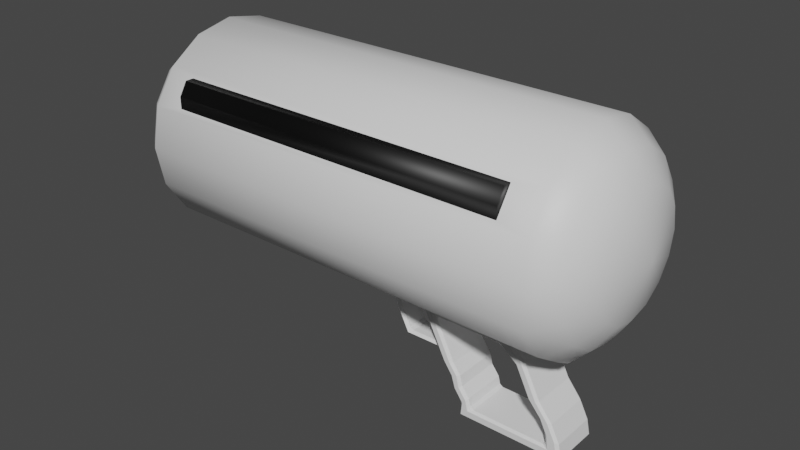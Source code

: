 # Source: Weapon.blend  (saved by Blender 3.4.6; exported with 4.5.12 LTS)
import bpy
from mathutils import Matrix  # noqa: F401  (used for matrix-valued properties, if any)

bpy.ops.wm.read_factory_settings(use_empty=True)
scene = bpy.context.scene
scene.name = 'Scene'

# ---- collections
col_collection = bpy.data.collections.new('Collection'); scene.collection.children.link(col_collection)

# ---- materials (node trees are filled in below, after node groups)
mat_material = bpy.data.materials.new('Material')
mat_material.alpha_threshold = 0.0
mat_material.use_transparent_shadow = False
mat_material.roughness = 0.5
mat_material.line_color = (0.0, 0.0, 0.0, 1.0)
mat_x = bpy.data.materials.new('マテリアル')
mat_x.use_transparent_shadow = False

# ---- material node trees
mat_material.use_nodes = True; mat_material.node_tree.nodes.clear()
_N = mat_material.node_tree.nodes; _L = mat_material.node_tree.links
n0 = _N.new('ShaderNodeOutputMaterial'); n0.name = 'Material Output'; n0.location = (300, 300)
n1 = _N.new('ShaderNodeBsdfPrincipled'); n1.name = 'Principled BSDF'; n1.location = (10, 300)
n1.distribution = 'GGX'
n1.subsurface_method = 'RANDOM_WALK_SKIN'
n1.inputs[3].default_value = 1.45
n1.inputs[27].default_value = (0.0, 0.0, 0.0, 1.0)
n1.inputs[28].default_value = 1.0
_L.new(n1.outputs[0], n0.inputs[0])
n0.is_active_output = True
mat_x.use_nodes = True; mat_x.node_tree.nodes.clear()
_N = mat_x.node_tree.nodes; _L = mat_x.node_tree.links
n0 = _N.new('ShaderNodeBsdfPrincipled'); n0.name = 'プリンシプルBSDF'; n0.location = (10, 300)
n0.distribution = 'GGX'
n0.subsurface_method = 'RANDOM_WALK_SKIN'
n0.inputs[0].default_value = (0.0, 0.0, 0.0, 1.0)
n0.inputs[3].default_value = 1.45
n0.inputs[27].default_value = (0.0, 0.0, 0.0, 1.0)
n0.inputs[28].default_value = 1.0
n1 = _N.new('ShaderNodeOutputMaterial'); n1.name = 'マテリアル出力'; n1.location = (300, 300)
_L.new(n0.outputs[0], n1.inputs[0])
n1.is_active_output = True

# ---- world
world_world = bpy.data.worlds.new('World'); scene.world = world_world
world_world.use_nodes = True; world_world.node_tree.nodes.clear()
_N = world_world.node_tree.nodes; _L = world_world.node_tree.links
n0 = _N.new('ShaderNodeOutputWorld'); n0.name = 'World Output'; n0.location = (300, 300)
n1 = _N.new('ShaderNodeBackground'); n1.name = 'Background'; n1.location = (10, 300)
n1.inputs[0].default_value = (0.05088, 0.05088, 0.05088, 1.0)
_L.new(n1.outputs[0], n0.inputs[0])
n0.is_active_output = True
world_world.color = (0.05088, 0.05088, 0.05088)
world_world.use_sun_shadow = False
world_world.sun_shadow_jitter_overblur = 0.0

# ---- meshes
me_x = bpy.data.meshes.new('円柱')
me_x.from_pydata([(-2.0, 0.0, -1.0), (2.0, -7.451e-09, -1.0), (-2.0, -0.3827, -0.9239), (2.0, -0.3827, -0.9239), (-2.0, -0.7071, -0.7071), (2.0, -0.7071, -0.7071), (-2.0, -0.9239, -0.3827), (2.0, -0.9239, -0.3827), (-2.0, -1.0, -7.55e-08), (2.0, -1.0, 7.55e-08), (-1.7, -0.8961, 0.4243), (1.7, -0.8961, 0.4243), (-1.7, -0.7349, 0.6655), (1.7, -0.7349, 0.6655), (-2.0, -0.3827, 0.9239), (2.0, -0.3827, 0.9239), (-2.0, 0.0, 1.0), (2.0, -7.451e-09, 1.0), (2.5, 4.774e-09, 1.371e-07), (2.384, 0.0, 0.5672), (2.384, -0.217, 0.524), (2.384, -0.4011, 0.4011), (2.384, -0.524, 0.217), (2.384, -0.5672, 1.183e-07), (2.384, -0.524, -0.217), (2.384, -0.4011, -0.4011), (2.384, -0.217, -0.524), (2.384, -7.451e-09, -0.5672), (1.7, -0.8172, 0.6655), (-2.295, -3.371e-09, -0.2698), (-2.295, -0.1033, -0.2493), (-2.295, -0.1908, -0.1908), (-2.295, -0.2493, -0.1033), (-2.295, -0.2698, -1.164e-07), (-2.295, -0.2493, 0.1033), (-2.295, -0.1908, 0.1908), (-2.295, -0.1033, 0.2493), (-2.295, -3.371e-09, 0.2698), (-1.7, -0.8172, 0.6655), (2.0, -0.9239, 0.3827), (-2.0, -0.9239, 0.3827), (2.0, -0.7071, 0.7071), (-2.0, -0.7071, 0.7071), (-1.7, -0.8961, 0.5379), (1.7, -0.8961, 0.5379), (-2.351, 0.0, -0.605), (-2.37, 0.0, -0.5184), (-2.37, -0.1984, -0.479), (-2.351, -0.2315, -0.5589), (-2.37, -0.3666, -0.3666), (-2.351, -0.4278, -0.4278), (-2.37, -0.479, -0.1984), (-2.351, -0.5589, -0.2315), (-2.37, -0.5184, -1.104e-07), (-2.351, -0.605, -1.063e-07), (-2.37, -0.479, 0.1984), (-2.351, -0.5589, 0.2315), (-2.37, -0.3666, 0.3666), (-2.351, -0.4278, 0.4278), (-2.37, -0.1984, 0.479), (-2.351, -0.2315, 0.5589), (-2.37, -2.078e-09, 0.5184), (-2.351, 0.0, 0.605), (-2.295, -3.371e-09, -8.386e-08), (-2.209, -0.3185, -0.7689), (-2.208, 0.0, -0.8314), (-2.209, -0.5885, -0.5885), (-2.209, -0.7689, -0.3185), (-2.209, -0.8322, -9.347e-08), (-2.209, -0.7689, 0.3185), (-2.209, -0.5885, 0.5885), (-2.209, -0.3185, 0.7689), (-2.208, 0.0, 0.8314), (2.228, 5.588e-09, 0.8156), (2.229, -0.3124, 0.7543), (2.229, -0.5773, 0.5773), (2.229, -0.7543, 0.3124), (2.229, -0.8165, 9.964e-08), (2.229, -0.7543, -0.3124), (2.229, -0.5773, -0.5773), (2.229, -0.3124, -0.7543), (2.228, -5.588e-09, -0.8156), (2.003, -0.243, -1.0), (-2.003, -0.243, -1.0)], [], [(6, 7, 9, 8), (26, 27, 18), (25, 26, 18), (24, 25, 18), (23, 24, 18), (22, 23, 18), (21, 22, 18), (20, 21, 18), (19, 20, 18), (49, 51, 32, 31), (76, 75, 41, 39), (51, 53, 33, 32), (47, 49, 31, 30), (80, 79, 5, 3), (46, 47, 30, 29), (43, 44, 28, 38), (78, 77, 9, 7), (53, 55, 34, 33), (79, 78, 7, 5), (57, 59, 36, 35), (75, 74, 15, 41), (55, 57, 35, 34), (77, 76, 39, 9), (74, 73, 17, 15), (59, 61, 37, 36), (14, 15, 17, 16), (43, 12, 10), (72, 71, 14, 16), (71, 70, 42, 14), (70, 69, 40, 42), (42, 41, 15, 14), (69, 68, 8, 40), (2, 3, 5, 4), (68, 67, 6, 8), (8, 9, 39, 40), (67, 66, 4, 6), (66, 64, 2, 4), (4, 5, 7, 6), (83, 82, 3, 2), (13, 12, 38, 28), (11, 10, 40, 39), (12, 13, 41, 42), (13, 28, 44), (13, 11, 39, 41), (13, 44, 11), (10, 12, 42, 40), (43, 38, 12), (10, 11, 44, 43), (30, 63, 29), (60, 62, 61, 59), (58, 60, 59, 57), (56, 58, 57, 55), (54, 56, 55, 53), (52, 54, 53, 51), (50, 52, 51, 49), (48, 50, 49, 47), (45, 48, 47, 46), (65, 0, 83), (31, 63, 30), (33, 63, 32), (32, 63, 31), (63, 36, 37), (36, 63, 35), (35, 63, 34), (34, 63, 33), (48, 45, 65, 64), (50, 48, 64, 66), (52, 50, 66, 67), (54, 52, 67, 68), (56, 54, 68, 69), (58, 56, 69, 70), (60, 58, 70, 71), (62, 60, 71, 72), (20, 19, 73, 74), (23, 22, 76, 77), (21, 20, 74, 75), (25, 24, 78, 79), (27, 26, 80, 81), (24, 23, 77, 78), (26, 25, 79, 80), (22, 21, 75, 76), (0, 1, 82, 83), (1, 81, 82), (64, 83, 2), (64, 65, 83), (80, 3, 82), (80, 82, 81)])
me_x.polygons.foreach_set('use_smooth', [True] * 87)
me_x.polygons.foreach_set('material_index', [0, 0, 0, 0, 0, 0, 0, 0, 0, 1, 0, 1, 1, 0, 1, 1, 0, 1, 0, 1, 0, 1, 0, 0, 1, 0, 1, 0, 0, 0, 0, 0, 0, 0, 0, 0, 0, 0, 0, 1, 0, 0, 1, 0, 1, 0, 1, 1, 1, 1, 1, 1, 1, 1, 1, 1, 1, 0, 1, 1, 1, 1, 1, 1, 1, 0, 0, 0, 0, 0, 0, 0, 0, 0, 0, 0, 0, 0, 0, 0, 0, 0, 0, 0, 0, 0, 0])
_uv = me_x.uv_layers.new(name='UVマップ')
_uv.uv.foreach_set('vector', [0.5625, 0.5, 0.3418, 0.02827, 0.5, 1.0, 0.75, 0.01, 0.3609, 0.2041, 0.37, 0.25, 0.25, 0.25, 0.3349, 0.1651, 0.3609, 0.2041, 0.25, 0.25, 0.2959, 0.1391, 0.3349, 0.1651, 0.25, 0.25, 0.25, 0.13, 0.2959, 0.1391, 0.25, 0.25, 0.2041, 0.1391, 0.25, 0.13, 0.25, 0.25, 0.1651, 0.1651, 0.2041, 0.1391, 0.25, 0.25, 0.1391, 0.2041, 0.1651, 0.1651, 0.25, 0.25, 0.13, 0.25, 0.1391, 0.2041, 0.25, 0.25, 0.8276, 0.1724, 0.792, 0.1487, 0.7718, 0.1973, 0.7904, 0.2096, 0.1811, 0.0837, 0.2701, 0.5826, 0.375, 1.0, 0.1582, 0.02827, 0.792, 0.1487, 0.75, 0.1403, 0.75, 0.1929, 0.7718, 0.1973, 0.8513, 0.208, 0.8276, 0.1724, 0.7904, 0.2096, 0.8027, 0.2282, 0.4163, 0.1811, 0.4799, 0.5826, 0.625, 1.0, 0.4717, 0.1582, 0.8597, 0.25, 0.8513, 0.208, 0.8027, 0.2282, 0.8071, 0.25, 0.4526, 0.4458, 0.1891, 0.1532, 0.3501, 0.8694, 0.5591, 0.1401, 0.3189, 0.0837, 0.375, 0.565, 0.5, 1.0, 0.3418, 0.02827, 0.75, 0.1403, 0.708, 0.1487, 0.7282, 0.1973, 0.75, 0.1929, 0.3773, 0.1227, 0.4292, 0.5696, 0.5625, 1.0, 0.4197, 0.08029, 0.6724, 0.1724, 0.6487, 0.208, 0.6973, 0.2282, 0.7096, 0.2096, 0.1227, 0.1227, 0.2258, 0.602, 0.3125, 1.0, 0.08029, 0.08029, 0.708, 0.1487, 0.6724, 0.1724, 0.7096, 0.2096, 0.7282, 0.1973, 0.25, 0.07, 0.3208, 0.5696, 0.4375, 1.0, 0.25, 0.01, 0.0837, 0.1811, 0.19, 0.625, 0.25, 1.0, 0.02827, 0.1582, 0.6487, 0.208, 0.6403, 0.25, 0.6929, 0.25, 0.6973, 0.2282, 0.3125, 0.5, 0.02827, 0.1582, 0.25, 1.0, 0.51, 0.25, 0.4526, 0.4458, 0.5591, 0.1401, 0.4526, 0.4458, 0.5648, 0.25, 0.4616, 0.365, 0.3125, 0.5, 0.51, 0.25, 0.5789, 0.1791, 0.5074, 0.3472, 0.375, 0.5, 0.5283, 0.1582, 0.619, 0.119, 0.5592, 0.3353, 0.4375, 0.5, 0.5803, 0.08029, 0.375, 0.5, 0.08029, 0.08029, 0.3125, 1.0, 0.5283, 0.1582, 0.6791, 0.07886, 0.6141, 0.3312, 0.5, 0.5, 0.6582, 0.02827, 0.6875, 0.5, 0.4717, 0.1582, 0.625, 1.0, 0.9197, 0.08029, 0.75, 0.06476, 0.669, 0.3353, 0.5625, 0.5, 0.75, 0.01, 0.5, 0.5, 0.25, 0.01, 0.4375, 1.0, 0.6582, 0.02827, 0.8209, 0.07886, 0.7208, 0.3472, 0.625, 0.5, 0.8418, 0.02827, 0.881, 0.119, 0.7666, 0.365, 0.6875, 0.5, 0.9197, 0.08029, 0.625, 0.5, 0.4197, 0.08029, 0.5625, 1.0, 0.8418, 0.02827, 0.8609, 0.3291, 0.5888, 0.625, 0.6875, 1.0, 0.9717, 0.1582, 0.3501, 0.8694, 0.5591, 0.1401, 0.5591, 0.1401, 0.3501, 0.8694, 0.1891, 0.1532, 0.4526, 0.4458, 0.4375, 0.5, 0.1582, 0.02827, 0.5591, 0.1401, 0.3501, 0.8694, 0.375, 1.0, 0.5803, 0.08029, 0.3501, 0.8694, 0.3501, 0.8694, 0.1891, 0.1532, 0.3501, 0.8694, 0.1891, 0.1532, 0.1582, 0.02827, 0.375, 1.0, 0.3501, 0.8694, 0.1891, 0.1532, 0.1891, 0.1532, 0.4526, 0.4458, 0.5591, 0.1401, 0.5803, 0.08029, 0.4375, 0.5, 0.4526, 0.4458, 0.5591, 0.1401, 0.5591, 0.1401, 0.4526, 0.4458, 0.1891, 0.1532, 0.1891, 0.1532, 0.4526, 0.4458, 0.8027, 0.2282, 0.0, 0.0, 0.8071, 0.25, 0.6106, 0.2299, 0.6195, 0.25, 0.6403, 0.25, 0.6487, 0.208, 0.6398, 0.1944, 0.6295, 0.2001, 0.6487, 0.208, 0.6724, 0.1724, 0.6808, 0.1706, 0.6577, 0.1577, 0.6724, 0.1724, 0.708, 0.1487, 0.7282, 0.1623, 0.7001, 0.1295, 0.708, 0.1487, 0.75, 0.1403, 0.7755, 0.1706, 0.75, 0.1195, 0.75, 0.1403, 0.792, 0.1487, 0.8165, 0.1944, 0.7999, 0.1295, 0.792, 0.1487, 0.8276, 0.1724, 0.8457, 0.2299, 0.8423, 0.1577, 0.8276, 0.1724, 0.8513, 0.208, 0.8595, 0.2718, 0.8705, 0.2001, 0.8513, 0.208, 0.8597, 0.25, 0.8048, 0.3859, 0.75, 0.5, 0.8609, 0.3291, 0.7904, 0.2096, 0.0, 0.0, 0.8027, 0.2282, 0.75, 0.1929, 0.0, 0.0, 0.7718, 0.1973, 0.7718, 0.1973, 0.0, 0.0, 0.7904, 0.2096, 0.0, 0.0, 0.6973, 0.2282, 0.6929, 0.25, 0.6973, 0.2282, 0.0, 0.0, 0.7096, 0.2096, 0.7096, 0.2096, 0.0, 0.0, 0.7282, 0.1973, 0.7282, 0.1973, 0.0, 0.0, 0.75, 0.1929, 0.8705, 0.2001, 0.8595, 0.2718, 0.8048, 0.3859, 0.9211, 0.1791, 0.8423, 0.1577, 0.8457, 0.2299, 0.7666, 0.365, 0.881, 0.119, 0.7999, 0.1295, 0.8165, 0.1944, 0.7208, 0.3472, 0.8209, 0.07886, 0.75, 0.1195, 0.7755, 0.1706, 0.669, 0.3353, 0.75, 0.06476, 0.7001, 0.1295, 0.7282, 0.1623, 0.6141, 0.3312, 0.6791, 0.07886, 0.6577, 0.1577, 0.6808, 0.1706, 0.5592, 0.3353, 0.619, 0.119, 0.6295, 0.2001, 0.6398, 0.1944, 0.5074, 0.3472, 0.5789, 0.1791, 0.6195, 0.25, 0.6106, 0.2299, 0.4616, 0.365, 0.5648, 0.25, 0.1391, 0.2041, 0.13, 0.25, 0.19, 0.625, 0.0837, 0.1811, 0.25, 0.13, 0.2041, 0.1391, 0.3208, 0.5696, 0.25, 0.07, 0.1651, 0.1651, 0.1391, 0.2041, 0.2258, 0.602, 0.1227, 0.1227, 0.3349, 0.1651, 0.2959, 0.1391, 0.4292, 0.5696, 0.3773, 0.1227, 0.37, 0.25, 0.3609, 0.2041, 0.5242, 0.602, 0.43, 0.25, 0.2959, 0.1391, 0.25, 0.13, 0.375, 0.565, 0.3189, 0.0837, 0.3609, 0.2041, 0.3349, 0.1651, 0.4799, 0.5826, 0.4163, 0.1811, 0.2041, 0.1391, 0.1651, 0.1651, 0.2701, 0.5826, 0.1811, 0.0837, 0.75, 0.5, 0.49, 0.25, 0.5888, 0.625, 0.8609, 0.3291, 0.49, 0.25, 0.43, 0.25, 0.5888, 0.625, 0.9211, 0.1791, 0.8609, 0.3291, 0.9717, 0.1582, 0.9211, 0.1791, 0.8048, 0.3859, 0.8609, 0.3291, 0.5242, 0.602, 0.6875, 1.0, 0.5888, 0.625, 0.5242, 0.602, 0.5888, 0.625, 0.43, 0.25])
me_x.materials.append(mat_material)
me_x.materials.append(mat_x)
me_x.update()
me_x_1 = bpy.data.meshes.new('立方体')
me_x_1.from_pydata([(1.062, -0.25, -1.9), (0.6618, -0.25, -1.1), (1.062, 0.25, -1.9), (0.6618, 0.25, -1.1), (1.838, -0.25, -1.9), (1.338, -0.25, -1.1), (1.838, 0.25, -1.9), (1.338, 0.25, -1.1), (0.95, -0.25, -2.0), (0.5, -0.25, -1.0), (0.5, 0.25, -1.0), (0.95, 0.25, -2.0), (2.0, 0.25, -2.0), (1.4, 0.25, -1.0), (1.4, -0.25, -1.0), (2.0, -0.25, -2.0), (0.75, -0.25, -1.5), (0.75, 0.25, -1.5), (0.8618, -0.25, -1.5), (0.8618, 0.25, -1.5), (0.8375, 0.25, -1.625), (0.875, 0.25, -1.75), (0.9625, 0.25, -1.875), (0.9368, 0.25, -1.6), (0.9618, 0.25, -1.7), (1.037, 0.25, -1.8), (0.9625, -0.25, -1.875), (0.875, -0.25, -1.75), (0.8375, -0.25, -1.625), (1.037, -0.25, -1.8), (0.9618, -0.25, -1.7), (0.9368, -0.25, -1.6), (1.583, 0.25, -1.167), (1.667, 0.25, -1.333), (1.75, 0.25, -1.5), (1.883, 0.25, -1.667), (1.967, 0.25, -1.833), (1.583, -0.25, -1.167), (1.667, -0.25, -1.333), (1.75, -0.25, -1.5), (1.883, -0.25, -1.667), (1.967, -0.25, -1.833), (1.505, 0.25, -1.233), (1.572, 0.25, -1.367), (1.638, 0.25, -1.5), (1.755, 0.25, -1.633), (1.822, 0.25, -1.767), (1.505, -0.25, -1.233), (1.572, -0.25, -1.367), (1.638, -0.25, -1.5), (1.755, -0.25, -1.633), (1.822, -0.25, -1.767)], [], [(16, 9, 10, 17), (42, 47, 5, 7), (32, 13, 14, 37), (3, 7, 5, 1), (11, 12, 15, 8), (13, 10, 9, 14), (18, 1, 9, 16), (25, 2, 11, 22), (2, 6, 12, 11), (7, 3, 10, 13), (42, 7, 13, 32), (51, 4, 15, 41), (4, 0, 8, 15), (1, 5, 14, 9), (6, 2, 0, 4), (18, 19, 3, 1), (31, 23, 19, 18), (3, 19, 17, 10), (31, 18, 16, 28), (28, 16, 17, 20), (8, 26, 22, 11), (26, 27, 21, 22), (27, 28, 20, 21), (0, 29, 26, 8), (29, 30, 27, 26), (30, 31, 28, 27), (0, 2, 25, 29), (29, 25, 24, 30), (30, 24, 23, 31), (19, 23, 20, 17), (23, 24, 21, 20), (24, 25, 22, 21), (5, 47, 37, 14), (47, 48, 38, 37), (48, 49, 39, 38), (49, 50, 40, 39), (50, 51, 41, 40), (6, 46, 36, 12), (46, 45, 35, 36), (45, 44, 34, 35), (44, 43, 33, 34), (43, 42, 32, 33), (12, 36, 41, 15), (36, 35, 40, 41), (35, 34, 39, 40), (34, 33, 38, 39), (33, 32, 37, 38), (6, 4, 51, 46), (46, 51, 50, 45), (45, 50, 49, 44), (44, 49, 48, 43), (43, 48, 47, 42)])
_uv = me_x_1.uv_layers.new(name='UVマップ')
_uv.uv.foreach_set('vector', [0.5, 0.0, 0.625, 0.0, 0.625, 0.25, 0.5, 0.25, 0.5667, 0.472, 0.5667, 0.778, 0.6, 0.778, 0.6, 0.472, 0.5833, 0.5, 0.625, 0.5, 0.625, 0.75, 0.5833, 0.75, 0.6, 0.278, 0.6, 0.472, 0.6, 0.778, 0.6, 0.972, 0.125, 0.5, 0.375, 0.5, 0.375, 0.75, 0.125, 0.75, 0.625, 0.5, 0.875, 0.5, 0.875, 0.75, 0.625, 0.75, 0.5, 0.972, 0.6, 0.972, 0.625, 1.0, 0.5, 1.0, 0.425, 0.278, 0.4, 0.278, 0.375, 0.25, 0.4062, 0.25, 0.4, 0.278, 0.4, 0.472, 0.375, 0.5, 0.375, 0.25, 0.6, 0.472, 0.6, 0.278, 0.625, 0.25, 0.625, 0.5, 0.5667, 0.472, 0.6, 0.472, 0.625, 0.5, 0.5833, 0.5, 0.4333, 0.778, 0.4, 0.778, 0.375, 0.75, 0.4167, 0.75, 0.4, 0.778, 0.4, 0.972, 0.375, 1.0, 0.375, 0.75, 0.6, 0.972, 0.6, 0.778, 0.625, 0.75, 0.625, 1.0, 0.4, 0.472, 0.4, 0.278, 0.4, 0.972, 0.4, 0.778, 0.5, 0.972, 0.5, 0.278, 0.6, 0.278, 0.6, 0.972, 0.475, 0.972, 0.475, 0.278, 0.5, 0.278, 0.5, 0.972, 0.6, 0.278, 0.5, 0.278, 0.5, 0.25, 0.625, 0.25, 0.475, 0.972, 0.5, 0.972, 0.5, 1.0, 0.4688, 1.0, 0.4688, 0.0, 0.5, 0.0, 0.5, 0.25, 0.4688, 0.25, 0.375, 0.0, 0.4062, 0.0, 0.4062, 0.25, 0.375, 0.25, 0.4062, 0.0, 0.4375, 0.0, 0.4375, 0.25, 0.4062, 0.25, 0.4375, 0.0, 0.4688, 0.0, 0.4688, 0.25, 0.4375, 0.25, 0.4, 0.972, 0.425, 0.972, 0.4062, 1.0, 0.375, 1.0, 0.425, 0.972, 0.45, 0.972, 0.4375, 1.0, 0.4062, 1.0, 0.45, 0.972, 0.475, 0.972, 0.4688, 1.0, 0.4375, 1.0, 0.4, 0.972, 0.4, 0.278, 0.425, 0.278, 0.425, 0.972, 0.425, 0.972, 0.425, 0.278, 0.45, 0.278, 0.45, 0.972, 0.45, 0.972, 0.45, 0.278, 0.475, 0.278, 0.475, 0.972, 0.5, 0.278, 0.475, 0.278, 0.4688, 0.25, 0.5, 0.25, 0.475, 0.278, 0.45, 0.278, 0.4375, 0.25, 0.4688, 0.25, 0.45, 0.278, 0.425, 0.278, 0.4062, 0.25, 0.4375, 0.25, 0.6, 0.778, 0.5667, 0.778, 0.5833, 0.75, 0.625, 0.75, 0.5667, 0.778, 0.5333, 0.778, 0.5417, 0.75, 0.5833, 0.75, 0.5333, 0.778, 0.5, 0.778, 0.5, 0.75, 0.5417, 0.75, 0.5, 0.778, 0.4667, 0.778, 0.4583, 0.75, 0.5, 0.75, 0.4667, 0.778, 0.4333, 0.778, 0.4167, 0.75, 0.4583, 0.75, 0.4, 0.472, 0.4333, 0.472, 0.4167, 0.5, 0.375, 0.5, 0.4333, 0.472, 0.4667, 0.472, 0.4583, 0.5, 0.4167, 0.5, 0.4667, 0.472, 0.5, 0.472, 0.5, 0.5, 0.4583, 0.5, 0.5, 0.472, 0.5333, 0.472, 0.5417, 0.5, 0.5, 0.5, 0.5333, 0.472, 0.5667, 0.472, 0.5833, 0.5, 0.5417, 0.5, 0.375, 0.5, 0.4167, 0.5, 0.4167, 0.75, 0.375, 0.75, 0.4167, 0.5, 0.4583, 0.5, 0.4583, 0.75, 0.4167, 0.75, 0.4583, 0.5, 0.5, 0.5, 0.5, 0.75, 0.4583, 0.75, 0.5, 0.5, 0.5417, 0.5, 0.5417, 0.75, 0.5, 0.75, 0.5417, 0.5, 0.5833, 0.5, 0.5833, 0.75, 0.5417, 0.75, 0.4, 0.472, 0.4, 0.778, 0.4333, 0.778, 0.4333, 0.472, 0.4333, 0.472, 0.4333, 0.778, 0.4667, 0.778, 0.4667, 0.472, 0.4667, 0.472, 0.4667, 0.778, 0.5, 0.778, 0.5, 0.472, 0.5, 0.472, 0.5, 0.778, 0.5333, 0.778, 0.5333, 0.472, 0.5333, 0.472, 0.5333, 0.778, 0.5667, 0.778, 0.5667, 0.472])
me_x_1.update()
me_001 = bpy.data.meshes.new('立方体.001')
me_001.from_pydata([(0.5618, -0.25, -2.9), (0.1618, -0.25, -2.1), (0.5618, 0.25, -2.9), (0.1618, 0.25, -2.1), (1.338, -0.25, -2.9), (0.9382, -0.25, -2.1), (1.338, 0.25, -2.9), (0.9382, 0.25, -2.1), (0.5, -0.25, -3.0), (0.0, -0.25, -2.0), (0.0, 0.25, -2.0), (0.5, 0.25, -3.0), (1.5, 0.25, -3.0), (1.0, 0.25, -2.0), (1.0, -0.25, -2.0), (1.5, -0.25, -3.0)], [], [(8, 9, 10, 11), (6, 4, 5, 7), (12, 13, 14, 15), (3, 7, 5, 1), (11, 12, 15, 8), (13, 10, 9, 14), (0, 1, 9, 8), (3, 2, 11, 10), (2, 6, 12, 11), (7, 3, 10, 13), (6, 7, 13, 12), (5, 4, 15, 14), (4, 0, 8, 15), (1, 5, 14, 9), (6, 2, 0, 4), (0, 2, 3, 1)])
_uv = me_001.uv_layers.new(name='UVマップ')
_uv.uv.foreach_set('vector', [0.375, 0.0, 0.625, 0.0, 0.625, 0.25, 0.375, 0.25, 0.4, 0.472, 0.4, 0.778, 0.6, 0.778, 0.6, 0.472, 0.375, 0.5, 0.625, 0.5, 0.625, 0.75, 0.375, 0.75, 0.6, 0.278, 0.6, 0.472, 0.6, 0.778, 0.6, 0.972, 0.125, 0.5, 0.375, 0.5, 0.375, 0.75, 0.125, 0.75, 0.625, 0.5, 0.875, 0.5, 0.875, 0.75, 0.625, 0.75, 0.4, 0.972, 0.6, 0.972, 0.625, 1.0, 0.375, 1.0, 0.6, 0.278, 0.4, 0.278, 0.375, 0.25, 0.625, 0.25, 0.4, 0.278, 0.4, 0.472, 0.375, 0.5, 0.375, 0.25, 0.6, 0.472, 0.6, 0.278, 0.625, 0.25, 0.625, 0.5, 0.4, 0.472, 0.6, 0.472, 0.625, 0.5, 0.375, 0.5, 0.6, 0.778, 0.4, 0.778, 0.375, 0.75, 0.625, 0.75, 0.4, 0.778, 0.4, 0.972, 0.375, 1.0, 0.375, 0.75, 0.6, 0.972, 0.6, 0.778, 0.625, 0.75, 0.625, 1.0, 0.4, 0.472, 0.4, 0.278, 0.4, 0.972, 0.4, 0.778, 0.4, 0.972, 0.4, 0.278, 0.6, 0.278, 0.6, 0.972])
me_001.update()

# ---- objects
ob_x = bpy.data.objects.new('円柱', me_x)
ob_x_1 = bpy.data.objects.new('立方体', me_x_1)
ob_001 = bpy.data.objects.new('立方体.001', me_001)

# ---- transforms, parenting, visibility, modifiers, constraints
ob_x.location = (0.0, 0.0, 0.0)
_m = ob_x.modifiers.new('ミラー', 'MIRROR')
_m.use_axis = (False, True, False)
ob_x_1.location = (0.0, 0.0, 0.0)
_m = ob_x_1.modifiers.new('ベベル', 'BEVEL')
_m.width = 0.025
_m.width_pct = 0.025
ob_001.location = (0.0, 0.0, 0.0)
ob_001.scale = (0.5, 0.5, 0.5)
_m = ob_001.modifiers.new('ベベル', 'BEVEL')

# ---- collection membership
col_collection.objects.link(ob_x)
col_collection.objects.link(ob_x_1)
col_collection.objects.link(ob_001)

# ---- scene / render settings (as saved in the file)
scene.frame_start = 1; scene.frame_end = 250; scene.frame_set(1)
scene.render.engine = 'BLENDER_EEVEE_NEXT'
scene.cycles.sampling_pattern = 'TABULATED_SOBOL'
scene.cycles.use_light_tree = False
scene.view_settings.view_transform = 'Filmic'
bpy.context.view_layer.update()

# ---- added for rendering (the .blend has no active camera and no usable light): camera, sun
cam_auto = bpy.data.cameras.new('AutoCamera')
cam_auto.lens = 50.0
cam_auto.sensor_width = 36.0
cam_auto.clip_end = 1000.0
ob_auto_camera = bpy.data.objects.new('AutoCamera', cam_auto)
scene.collection.objects.link(ob_auto_camera)
ob_auto_camera.location = (5.67128, -6.72735, 3.9849)
ob_auto_camera.rotation_euler = (1.09748, -7.21219e-08, 0.694738)
scene.camera = ob_auto_camera
light_auto_sun = bpy.data.lights.new('AutoSun', 'SUN')
light_auto_sun.energy = 3.0
light_auto_sun.angle = 0.0523599
ob_auto_sun = bpy.data.objects.new('AutoSun', light_auto_sun)
scene.collection.objects.link(ob_auto_sun)
ob_auto_sun.rotation_euler = (0.872665, 0.174533, 0.523599)
bpy.context.view_layer.update()
